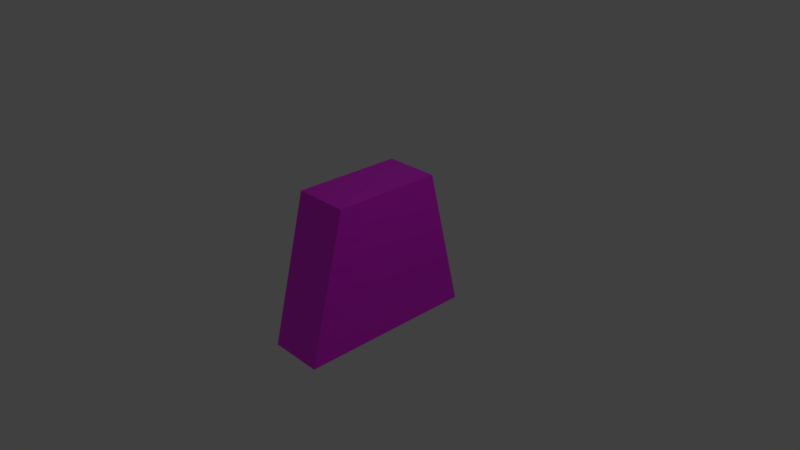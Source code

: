 # Source: WhiteStanding.blend  (saved by Blender 2.79.0; exported with 4.5.12 LTS)
import bpy
from mathutils import Matrix  # noqa: F401  (used for matrix-valued properties, if any)

bpy.ops.wm.read_factory_settings(use_empty=True)
scene = bpy.context.scene
scene.name = 'Scene'

# ---- collections
col_collection_1 = bpy.data.collections.new('Collection 1'); scene.collection.children.link(col_collection_1)

# ---- images (referenced by path relative to the original .blend; pixels are not part of the script)
import os
ASSET_DIR = os.environ.get("B2B_ASSET_DIR", "")  # directory of the original .blend (textures are referenced by path, not embedded)
HERE = os.path.dirname(os.path.abspath(__file__))  # packed textures are extracted next to this script under _unpacked/

def load_image(name, relpath, width, height, colorspace="sRGB"):
    """Load a texture the original file referenced (path relative to the .blend, or extracted next to this script)."""
    p = next((c for c in (os.path.join(HERE, relpath), os.path.join(ASSET_DIR, relpath)) if relpath and os.path.exists(c)), "")
    if p:
        img = bpy.data.images.load(p, check_existing=True)
        img.name = name
    else:  # same state as the original file: an image datablock whose file is absent (Cycles renders it pink)
        img = bpy.data.images.new(name, width, height)
        img.source = "FILE"
        img.filepath = "//" + (relpath or name)
    img.colorspace_settings.name = colorspace
    return img
img_woodplanksworn19_col_var2_hires_jpg = load_image('WoodPlanksWorn19_COL_VAR2_HIRES.jpg', 'WoodPlanksWorn19_433d8ae8ae1a9f9943cf0dd1c1603c32/WoodPlanksWorn19/HIRES/WoodPlanksWorn19_COL_VAR2_HIRES.jpg', 1024, 1024, 'sRGB')

# ---- materials (node trees are filled in below, after node groups)
mat_material_001 = bpy.data.materials.new('Material.001')
mat_material_001.alpha_threshold = 0.0
mat_material_001.roughness = 0.5

# ---- material node trees
mat_material_001.use_nodes = True; mat_material_001.node_tree.nodes.clear()
_N = mat_material_001.node_tree.nodes; _L = mat_material_001.node_tree.links
n0 = _N.new('ShaderNodeOutputMaterial'); n0.name = 'Material Output'; n0.location = (300, 300)
n1 = _N.new('ShaderNodeBsdfPrincipled'); n1.name = 'Principled BSDF'; n1.location = (28, 288)
n1.width = 150
n1.subsurface_method = 'BURLEY'
n1.inputs[3].default_value = 1.45
n1.inputs[9].default_value = (1.0, 1.0, 1.0)
n2 = _N.new('ShaderNodeTexImage'); n2.name = 'Image Texture'; n2.location = (-261, 276)
n2.width = 140
n2.image = img_woodplanksworn19_col_var2_hires_jpg
n3 = _N.new('ShaderNodeMapping'); n3.name = 'Mapping'; n3.location = (-551, 293)
n3.inputs[3].default_value = (0.17, 0.17, 0.17)
n4 = _N.new('ShaderNodeTexCoord'); n4.name = 'Texture Coordinate'; n4.location = (-761, 276)
_L.new(n1.outputs[0], n0.inputs[0])
_L.new(n2.outputs[0], n1.inputs[0])
_L.new(n3.outputs[0], n2.inputs[0])
_L.new(n4.outputs[2], n3.inputs[0])
n0.is_active_output = True

# ---- world
world_world = bpy.data.worlds.new('World'); scene.world = world_world
world_world.color = (0.05088, 0.05088, 0.05088)
world_world.use_sun_shadow = False
world_world.sun_shadow_jitter_overblur = 0.0
world_world.cycles.sampling_method = 'MANUAL'

# ---- cameras
cam_camera = bpy.data.cameras.new('Camera')
cam_camera.clip_end = 100.0
cam_camera.lens = 35.0
cam_camera.sensor_width = 32.0
cam_camera.sensor_height = 18.0
cam_camera.ortho_scale = 7.314
cam_camera.dof.focus_distance = 0.0

# ---- lights
light_lamp = bpy.data.lights.new('Lamp', 'POINT')
light_lamp.transmission_factor = 0.0
light_lamp.cutoff_distance = 30.0
light_lamp.energy = 100.0
light_lamp.shadow_buffer_clip_start = 1.001
light_lamp.shadow_soft_size = 0.1
light_lamp.shadow_maximum_resolution = 0.006
light_lamp.use_absolute_resolution = True

# ---- meshes
me_cube_001 = bpy.data.meshes.new('Cube.001')
me_cube_001.from_pydata([(-1.0, -1.0, -1.0), (-1.0, -0.6, 1.0), (-1.0, 1.0, -1.0), (-1.0, 0.6, 1.0), (1.0, -1.0, -1.0), (1.0, -0.6, 1.0), (1.0, 1.0, -1.0), (1.0, 0.6, 1.0)], [], [(0, 1, 3, 2), (2, 3, 7, 6), (6, 7, 5, 4), (4, 5, 1, 0), (2, 6, 4, 0), (7, 3, 1, 5)])
_uv = me_cube_001.uv_layers.new(name='UVMap')
_uv.uv.foreach_set('vector', [0.4767, 0.4982, 0.4813, 0.4565, 0.4952, 0.4565, 0.4998, 0.4982, 0.5233, 0.4982, 0.4998, 0.4982, 0.4998, 0.4565, 0.5233, 0.4565, 0.4998, 0.3731, 0.4952, 0.4148, 0.4813, 0.4148, 0.4767, 0.3731, 0.4998, 0.4982, 0.5233, 0.4982, 0.5233, 0.5399, 0.4998, 0.5399, 0.4998, 0.4982, 0.4998, 0.5399, 0.4767, 0.5399, 0.4767, 0.4982, 0.4952, 0.4148, 0.4952, 0.4565, 0.4813, 0.4565, 0.4813, 0.4148])
me_cube_001.materials.append(mat_material_001)
me_cube_001.use_remesh_preserve_volume = False
me_cube_001.use_remesh_preserve_attributes = False
me_cube_001.use_mirror_vertex_groups = False
me_cube_001.update()

# ---- objects
ob_cube = bpy.data.objects.new('Cube', me_cube_001)
ob_lamp = bpy.data.objects.new('Lamp', light_lamp)
ob_camera = bpy.data.objects.new('Camera', cam_camera)

# ---- transforms, parenting, visibility, modifiers, constraints
ob_cube.location = (0.0, 0.0, 0.0)
ob_cube.scale = (0.375, 1.25, 1.0)
ob_cube.lineart.crease_threshold = 0.0
ob_lamp.location = (4.076, 1.005, 5.904)
ob_lamp.rotation_euler = (0.6503, 0.05522, 1.866)
ob_lamp.lock_rotations_4d = False
ob_lamp.empty_display_type = 'ARROWS'
ob_lamp.color = (0.0, 0.0, 0.0, 0.0)
ob_lamp.lineart.crease_threshold = 0.0
ob_camera.location = (7.481, -6.508, 5.344)
ob_camera.rotation_euler = (1.109, 0.0, 0.8149)
ob_camera.lock_rotations_4d = False
ob_camera.empty_display_type = 'ARROWS'
ob_camera.color = (0.0, 0.0, 0.0, 0.0)
ob_camera.display_type = 'WIRE'
ob_camera.lineart.crease_threshold = 0.0

# ---- collection membership
col_collection_1.objects.link(ob_cube)
col_collection_1.objects.link(ob_lamp)
col_collection_1.objects.link(ob_camera)

# ---- scene / render settings (as saved in the file)
scene.camera = ob_camera
scene.frame_start = 1; scene.frame_end = 250; scene.frame_set(1)
scene.render.engine = 'CYCLES'
scene.render.resolution_percentage = 50
scene.render.dither_intensity = 0.0
scene.cycles.use_denoising = False
scene.cycles.samples = 128
scene.cycles.sampling_pattern = 'TABULATED_SOBOL'
scene.cycles.light_sampling_threshold = 0.0
scene.cycles.use_adaptive_sampling = False
scene.cycles.use_light_tree = False
scene.cycles.blur_glossy = 0.0
scene.cycles.sample_clamp_indirect = 0.0
scene.view_settings.view_transform = 'Standard'
bpy.context.view_layer.update()
